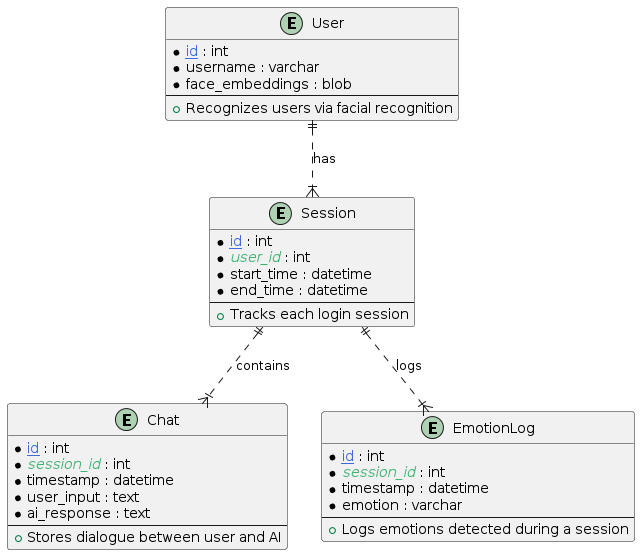

The diagram above was rendered by PlantUML. Its source (embedded in the PNG):
@startuml
!define primary_key(x) <u><color:RoyalBlue>x</color></u>
!define foreign_key(x) <i><color:MediumSeaGreen>x</color></i>

entity "User" {
    * primary_key(id) : int
    * username : varchar
    * face_embeddings : blob
    --
    + Recognizes users via facial recognition
}

entity "Session" {
    * primary_key(id) : int
    * foreign_key(user_id) : int
    * start_time : datetime
    * end_time : datetime
    --
    + Tracks each login session
}

entity "Chat" {
    * primary_key(id) : int
    * foreign_key(session_id) : int
    * timestamp : datetime
    * user_input : text
    * ai_response : text
    --
    + Stores dialogue between user and AI
}

entity "EmotionLog" {
    * primary_key(id) : int
    * foreign_key(session_id) : int
    * timestamp : datetime
    * emotion : varchar
    --
    + Logs emotions detected during a session
}

' Relationships
User ||..|{ Session : "has"
Session ||..|{ Chat : "contains"
Session ||..|{ EmotionLog : "logs"
@enduml